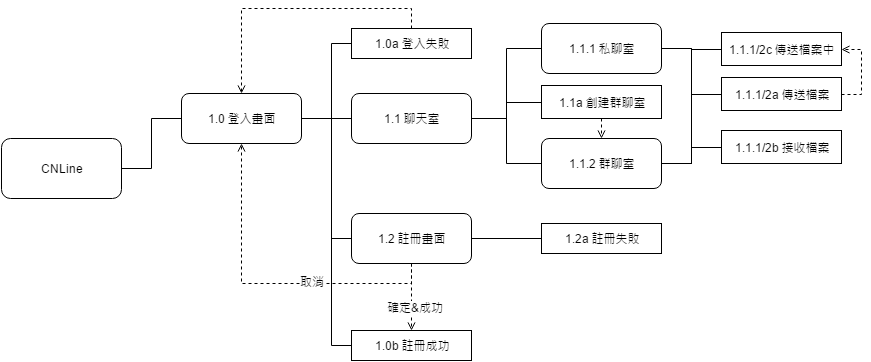

The diagram above was exported from draw.io. Its source (the exported page's mxGraphModel, read from the mxfile embedded in the PNG):
<mxGraphModel dx="872" dy="384" grid="1" gridSize="10" guides="1" tooltips="1" connect="1" arrows="1" fold="1" page="1" pageScale="1" pageWidth="1169" pageHeight="826" math="0" shadow="0">
  <root>
    <mxCell id="0" />
    <mxCell id="1" parent="0" />
    <mxCell id="1603c910dfc220c-1" style="edgeStyle=orthogonalEdgeStyle;rounded=0;html=1;exitX=1;exitY=0.5;entryX=0;entryY=0.5;endArrow=none;endFill=0;jettySize=auto;orthogonalLoop=1;strokeWidth=1;" edge="1" parent="1" source="1603c910dfc220c-3" target="1603c910dfc220c-6">
      <mxGeometry relative="1" as="geometry" />
    </mxCell>
    <mxCell id="1603c910dfc220c-3" value="CNLine" style="rounded=1;whiteSpace=wrap;html=1;" vertex="1" parent="1">
      <mxGeometry x="60" y="228" width="120" height="60" as="geometry" />
    </mxCell>
    <mxCell id="1603c910dfc220c-4" style="edgeStyle=orthogonalEdgeStyle;rounded=0;html=1;exitX=1;exitY=0.5;entryX=0;entryY=0.5;endArrow=none;endFill=0;jettySize=auto;orthogonalLoop=1;strokeWidth=1;" edge="1" parent="1" source="1603c910dfc220c-6" target="1603c910dfc220c-13">
      <mxGeometry relative="1" as="geometry">
        <Array as="points">
          <mxPoint x="390" y="208" />
          <mxPoint x="390" y="133" />
        </Array>
      </mxGeometry>
    </mxCell>
    <mxCell id="1603c910dfc220c-5" style="edgeStyle=orthogonalEdgeStyle;rounded=0;html=1;exitX=1;exitY=0.5;entryX=0;entryY=0.5;endArrow=none;endFill=0;jettySize=auto;orthogonalLoop=1;strokeWidth=1;" edge="1" parent="1" source="1603c910dfc220c-6" target="1603c910dfc220c-9">
      <mxGeometry relative="1" as="geometry" />
    </mxCell>
    <mxCell id="1603c910dfc220c-6" value="1.0 登入畫面" style="rounded=1;whiteSpace=wrap;html=1;" vertex="1" parent="1">
      <mxGeometry x="240" y="183" width="120" height="50" as="geometry" />
    </mxCell>
    <mxCell id="1603c910dfc220c-7" style="edgeStyle=orthogonalEdgeStyle;rounded=0;html=1;exitX=1;exitY=0.5;entryX=0;entryY=0.5;endArrow=none;endFill=0;jettySize=auto;orthogonalLoop=1;strokeWidth=1;" edge="1" parent="1" source="1603c910dfc220c-9" target="1603c910dfc220c-14">
      <mxGeometry relative="1" as="geometry" />
    </mxCell>
    <mxCell id="1603c910dfc220c-8" style="edgeStyle=orthogonalEdgeStyle;rounded=0;html=1;exitX=1;exitY=0.5;entryX=0;entryY=0.5;endArrow=none;endFill=0;jettySize=auto;orthogonalLoop=1;strokeWidth=1;" edge="1" parent="1" source="1603c910dfc220c-9" target="1603c910dfc220c-15">
      <mxGeometry relative="1" as="geometry" />
    </mxCell>
    <mxCell id="1603c910dfc220c-9" value="1.1 聊天室" style="rounded=1;whiteSpace=wrap;html=1;" vertex="1" parent="1">
      <mxGeometry x="410" y="183" width="120" height="50" as="geometry" />
    </mxCell>
    <mxCell id="1603c910dfc220c-11" value="1.2 註冊畫面" style="rounded=1;whiteSpace=wrap;html=1;" vertex="1" parent="1">
      <mxGeometry x="410" y="303" width="120" height="50" as="geometry" />
    </mxCell>
    <mxCell id="1603c910dfc220c-12" value="1.0&lt;span&gt;b 註冊成功&lt;/span&gt;" style="whiteSpace=wrap;html=1;" vertex="1" parent="1">
      <mxGeometry x="410" y="420" width="120" height="30" as="geometry" />
    </mxCell>
    <mxCell id="1603c910dfc220c-13" value="1.0a 登入失敗" style="whiteSpace=wrap;html=1;" vertex="1" parent="1">
      <mxGeometry x="410" y="118" width="120" height="30" as="geometry" />
    </mxCell>
    <mxCell id="1603c910dfc220c-14" value="1.1.1 私聊室" style="rounded=1;whiteSpace=wrap;html=1;" vertex="1" parent="1">
      <mxGeometry x="600" y="113" width="120" height="50" as="geometry" />
    </mxCell>
    <mxCell id="1603c910dfc220c-15" value="1.1.2 群聊室" style="rounded=1;whiteSpace=wrap;html=1;" vertex="1" parent="1">
      <mxGeometry x="600" y="228" width="120" height="50" as="geometry" />
    </mxCell>
    <mxCell id="1603c910dfc220c-16" value="1.1.1/2a 傳送檔案" style="whiteSpace=wrap;html=1;" vertex="1" parent="1">
      <mxGeometry x="780" y="167" width="120" height="33" as="geometry" />
    </mxCell>
    <mxCell id="1603c910dfc220c-17" style="edgeStyle=orthogonalEdgeStyle;rounded=0;html=1;exitX=1;exitY=0.5;entryX=0;entryY=0.5;endArrow=none;endFill=0;jettySize=auto;orthogonalLoop=1;strokeWidth=1;" edge="1" parent="1" source="1603c910dfc220c-14" target="1603c910dfc220c-16">
      <mxGeometry relative="1" as="geometry" />
    </mxCell>
    <mxCell id="1603c910dfc220c-18" style="edgeStyle=orthogonalEdgeStyle;rounded=0;html=1;exitX=1;exitY=0.5;entryX=0;entryY=0.5;endArrow=none;endFill=0;jettySize=auto;orthogonalLoop=1;strokeWidth=1;" edge="1" parent="1" source="1603c910dfc220c-15" target="1603c910dfc220c-16">
      <mxGeometry relative="1" as="geometry" />
    </mxCell>
    <mxCell id="53798b9e7cec0c82-1" value="1.1.1/2b 接收檔案" style="whiteSpace=wrap;html=1;" vertex="1" parent="1">
      <mxGeometry x="780" y="220" width="120" height="33" as="geometry" />
    </mxCell>
    <mxCell id="53798b9e7cec0c82-2" style="edgeStyle=orthogonalEdgeStyle;rounded=0;html=1;exitX=1;exitY=0.5;entryX=0;entryY=0.5;endArrow=none;endFill=0;jettySize=auto;orthogonalLoop=1;strokeWidth=1;" edge="1" parent="1" source="1603c910dfc220c-15" target="53798b9e7cec0c82-1">
      <mxGeometry relative="1" as="geometry" />
    </mxCell>
    <mxCell id="53798b9e7cec0c82-3" style="edgeStyle=orthogonalEdgeStyle;rounded=0;html=1;exitX=0.5;exitY=0;entryX=0.5;entryY=0;endArrow=open;endFill=0;jettySize=auto;orthogonalLoop=1;strokeWidth=1;dashed=1;" edge="1" parent="1" source="1603c910dfc220c-13" target="1603c910dfc220c-6">
      <mxGeometry relative="1" as="geometry" />
    </mxCell>
    <mxCell id="53798b9e7cec0c82-4" style="edgeStyle=orthogonalEdgeStyle;rounded=0;html=1;exitX=1;exitY=0.5;entryX=0;entryY=0.5;endArrow=none;endFill=0;jettySize=auto;orthogonalLoop=1;strokeWidth=1;" edge="1" parent="1" source="1603c910dfc220c-6" target="1603c910dfc220c-11">
      <mxGeometry relative="1" as="geometry">
        <Array as="points">
          <mxPoint x="390" y="208" />
          <mxPoint x="390" y="328" />
        </Array>
      </mxGeometry>
    </mxCell>
    <mxCell id="53798b9e7cec0c82-7" value="1.2a 註冊失敗" style="whiteSpace=wrap;html=1;" vertex="1" parent="1">
      <mxGeometry x="600" y="313" width="120" height="30" as="geometry" />
    </mxCell>
    <mxCell id="53798b9e7cec0c82-8" style="edgeStyle=orthogonalEdgeStyle;rounded=0;html=1;exitX=1;exitY=0.5;entryX=0;entryY=0.5;endArrow=none;endFill=0;jettySize=auto;orthogonalLoop=1;strokeWidth=1;" edge="1" parent="1" source="1603c910dfc220c-11" target="53798b9e7cec0c82-7">
      <mxGeometry relative="1" as="geometry" />
    </mxCell>
    <mxCell id="53798b9e7cec0c82-16" style="edgeStyle=orthogonalEdgeStyle;rounded=0;html=1;exitX=0.5;exitY=1;entryX=0.5;entryY=1;endArrow=open;endFill=0;jettySize=auto;orthogonalLoop=1;strokeWidth=1;dashed=1;" edge="1" parent="1" source="1603c910dfc220c-11" target="1603c910dfc220c-6">
      <mxGeometry relative="1" as="geometry" />
    </mxCell>
    <mxCell id="53798b9e7cec0c82-17" value="取消" style="text;html=1;resizable=0;points=[];align=center;verticalAlign=middle;labelBackgroundColor=#ffffff;" vertex="1" connectable="0" parent="53798b9e7cec0c82-16">
      <mxGeometry x="-0.2667" y="4" relative="1" as="geometry">
        <mxPoint x="1" y="-7" as="offset" />
      </mxGeometry>
    </mxCell>
    <mxCell id="53798b9e7cec0c82-21" value="1.1a 創建群聊室" style="whiteSpace=wrap;html=1;" vertex="1" parent="1">
      <mxGeometry x="600" y="175" width="120" height="33" as="geometry" />
    </mxCell>
    <mxCell id="53798b9e7cec0c82-23" style="edgeStyle=orthogonalEdgeStyle;rounded=0;html=1;exitX=1;exitY=0.5;entryX=0;entryY=0.5;endArrow=none;endFill=0;jettySize=auto;orthogonalLoop=1;strokeWidth=1;" edge="1" parent="1" source="1603c910dfc220c-9" target="53798b9e7cec0c82-21">
      <mxGeometry relative="1" as="geometry" />
    </mxCell>
    <mxCell id="53798b9e7cec0c82-24" style="edgeStyle=orthogonalEdgeStyle;rounded=0;html=1;exitX=0.5;exitY=1;entryX=0.5;entryY=0;endArrow=open;endFill=0;jettySize=auto;orthogonalLoop=1;strokeWidth=1;dashed=1;" edge="1" parent="1" source="53798b9e7cec0c82-21" target="1603c910dfc220c-15">
      <mxGeometry relative="1" as="geometry" />
    </mxCell>
    <mxCell id="75ad83e6dd2361f3-4" style="edgeStyle=orthogonalEdgeStyle;rounded=0;html=1;exitX=1;exitY=0.5;entryX=0;entryY=0.5;endArrow=none;endFill=0;jettySize=auto;orthogonalLoop=1;strokeWidth=1;" edge="1" parent="1" source="1603c910dfc220c-6" target="1603c910dfc220c-12">
      <mxGeometry relative="1" as="geometry">
        <Array as="points">
          <mxPoint x="390" y="208" />
          <mxPoint x="390" y="435" />
        </Array>
      </mxGeometry>
    </mxCell>
    <mxCell id="75ad83e6dd2361f3-7" style="edgeStyle=orthogonalEdgeStyle;rounded=0;html=1;exitX=0.5;exitY=1;entryX=0.5;entryY=0;endArrow=open;endFill=0;jettySize=auto;orthogonalLoop=1;strokeWidth=1;dashed=1;" edge="1" parent="1" source="1603c910dfc220c-11" target="1603c910dfc220c-12">
      <mxGeometry relative="1" as="geometry" />
    </mxCell>
    <mxCell id="75ad83e6dd2361f3-10" value="確定&amp;amp;成功" style="text;html=1;resizable=0;points=[];align=center;verticalAlign=middle;labelBackgroundColor=#ffffff;" vertex="1" connectable="0" parent="75ad83e6dd2361f3-7">
      <mxGeometry x="0.2836" y="3" relative="1" as="geometry">
        <mxPoint as="offset" />
      </mxGeometry>
    </mxCell>
    <mxCell id="29768be688dbe2c8-1" value="1.1.1/2c 傳送檔案中" style="whiteSpace=wrap;html=1;" vertex="1" parent="1">
      <mxGeometry x="780" y="122" width="120" height="33" as="geometry" />
    </mxCell>
    <mxCell id="29768be688dbe2c8-2" style="edgeStyle=orthogonalEdgeStyle;rounded=0;html=1;exitX=1;exitY=0.5;entryX=0;entryY=0.5;endArrow=none;endFill=0;jettySize=auto;orthogonalLoop=1;strokeWidth=1;" edge="1" parent="1" source="1603c910dfc220c-14" target="29768be688dbe2c8-1">
      <mxGeometry relative="1" as="geometry" />
    </mxCell>
    <mxCell id="29768be688dbe2c8-3" style="edgeStyle=orthogonalEdgeStyle;rounded=0;html=1;exitX=1;exitY=0.5;entryX=0;entryY=0.5;endArrow=none;endFill=0;jettySize=auto;orthogonalLoop=1;strokeWidth=1;" edge="1" parent="1" source="1603c910dfc220c-15" target="29768be688dbe2c8-1">
      <mxGeometry relative="1" as="geometry" />
    </mxCell>
    <mxCell id="29768be688dbe2c8-4" style="edgeStyle=orthogonalEdgeStyle;rounded=0;html=1;exitX=1;exitY=0.5;entryX=1;entryY=0.5;endArrow=open;endFill=0;jettySize=auto;orthogonalLoop=1;strokeWidth=1;dashed=1;" edge="1" parent="1" source="1603c910dfc220c-16" target="29768be688dbe2c8-1">
      <mxGeometry relative="1" as="geometry" />
    </mxCell>
  </root>
</mxGraphModel>